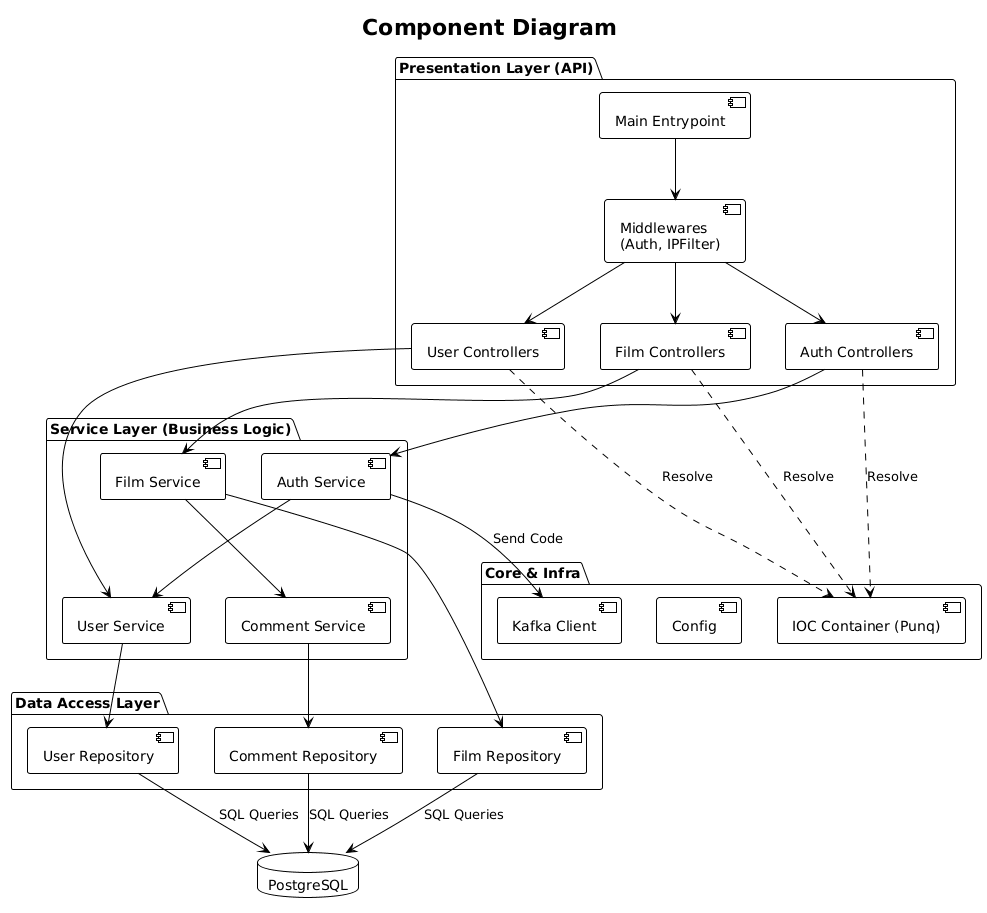

The diagram above was rendered by PlantUML. Its source (embedded in the PNG):
@startuml
!theme plain
title Component Diagram

package "Presentation Layer (API)" {
    [Main Entrypoint] as Main
    [Auth Controllers] as AuthCtrl
    [Film Controllers] as FilmCtrl
    [User Controllers] as UserCtrl
    [Middlewares\n(Auth, IPFilter)] as Mid
}

package "Core & Infra" {
    [IOC Container (Punq)] as IOC
    [Config] 
    [Kafka Client] as KafkaClient
}

package "Service Layer (Business Logic)" {
    [Auth Service] 
    [User Service]
    [Film Service]
    [Comment Service]
}

package "Data Access Layer" {
    [User Repository]
    [Film Repository]
    [Comment Repository]
}

database "PostgreSQL" as PG

' Connections
Main --> Mid
Mid --> AuthCtrl
Mid --> FilmCtrl
Mid --> UserCtrl

AuthCtrl ..> IOC : Resolve
FilmCtrl ..> IOC : Resolve
UserCtrl ..> IOC : Resolve

AuthCtrl --> [Auth Service]
FilmCtrl --> [Film Service]
UserCtrl --> [User Service]

[Auth Service] --> [User Service]
[Auth Service] --> KafkaClient : Send Code
[Film Service] --> [Comment Service]

[User Service] --> [User Repository]
[Film Service] --> [Film Repository]
[Comment Service] --> [Comment Repository]

[User Repository] --> PG : SQL Queries
[Comment Repository] --> PG : SQL Queries
[Film Repository] --> PG : SQL Queries
@enduml